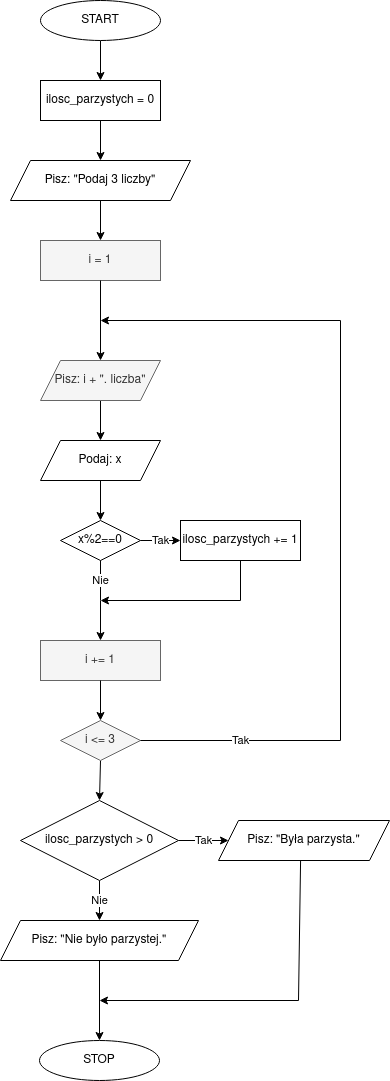

The diagram above was exported from draw.io. Its source (the exported page's mxGraphModel, read from the mxfile embedded in the PNG):
<mxGraphModel dx="1350" dy="1933" grid="1" gridSize="10" guides="1" tooltips="1" connect="1" arrows="1" fold="1" page="1" pageScale="1" pageWidth="827" pageHeight="1169" math="0" shadow="0">
  <root>
    <mxCell id="WIyWlLk6GJQsqaUBKTNV-0" />
    <mxCell id="WIyWlLk6GJQsqaUBKTNV-1" parent="WIyWlLk6GJQsqaUBKTNV-0" />
    <mxCell id="QZquw_0s9aviOwRqsKBP-5" value="" style="edgeStyle=orthogonalEdgeStyle;rounded=0;orthogonalLoop=1;jettySize=auto;html=1;" parent="WIyWlLk6GJQsqaUBKTNV-1" source="QZquw_0s9aviOwRqsKBP-2" target="QZquw_0s9aviOwRqsKBP-4" edge="1">
      <mxGeometry relative="1" as="geometry" />
    </mxCell>
    <mxCell id="QZquw_0s9aviOwRqsKBP-2" value="START" style="ellipse;whiteSpace=wrap;html=1;" parent="WIyWlLk6GJQsqaUBKTNV-1" vertex="1">
      <mxGeometry x="340" y="-480" width="120" height="40" as="geometry" />
    </mxCell>
    <mxCell id="QZquw_0s9aviOwRqsKBP-7" value="" style="edgeStyle=orthogonalEdgeStyle;rounded=0;orthogonalLoop=1;jettySize=auto;html=1;" parent="WIyWlLk6GJQsqaUBKTNV-1" source="QZquw_0s9aviOwRqsKBP-4" target="QZquw_0s9aviOwRqsKBP-6" edge="1">
      <mxGeometry relative="1" as="geometry" />
    </mxCell>
    <mxCell id="QZquw_0s9aviOwRqsKBP-4" value="&lt;div&gt;ilosc_parzystych = 0&lt;/div&gt;" style="whiteSpace=wrap;html=1;" parent="WIyWlLk6GJQsqaUBKTNV-1" vertex="1">
      <mxGeometry x="340" y="-400" width="120" height="40" as="geometry" />
    </mxCell>
    <mxCell id="QZquw_0s9aviOwRqsKBP-6" value="Pisz: &quot;Podaj 3 liczby&quot;" style="shape=parallelogram;perimeter=parallelogramPerimeter;whiteSpace=wrap;html=1;fixedSize=1;" parent="WIyWlLk6GJQsqaUBKTNV-1" vertex="1">
      <mxGeometry x="310" y="-320" width="180" height="40" as="geometry" />
    </mxCell>
    <mxCell id="QZquw_0s9aviOwRqsKBP-11" value="" style="edgeStyle=orthogonalEdgeStyle;rounded=0;orthogonalLoop=1;jettySize=auto;html=1;" parent="WIyWlLk6GJQsqaUBKTNV-1" source="QZquw_0s9aviOwRqsKBP-8" target="QZquw_0s9aviOwRqsKBP-10" edge="1">
      <mxGeometry relative="1" as="geometry" />
    </mxCell>
    <mxCell id="QZquw_0s9aviOwRqsKBP-8" value="Pisz: i + &quot;. liczba&quot;" style="shape=parallelogram;perimeter=parallelogramPerimeter;whiteSpace=wrap;html=1;fixedSize=1;fillColor=#f5f5f5;fontColor=#333333;strokeColor=#666666;" parent="WIyWlLk6GJQsqaUBKTNV-1" vertex="1">
      <mxGeometry x="340" y="-120" width="120" height="40" as="geometry" />
    </mxCell>
    <mxCell id="QZquw_0s9aviOwRqsKBP-13" value="" style="edgeStyle=orthogonalEdgeStyle;rounded=0;orthogonalLoop=1;jettySize=auto;html=1;" parent="WIyWlLk6GJQsqaUBKTNV-1" source="QZquw_0s9aviOwRqsKBP-10" target="QZquw_0s9aviOwRqsKBP-12" edge="1">
      <mxGeometry relative="1" as="geometry" />
    </mxCell>
    <mxCell id="QZquw_0s9aviOwRqsKBP-10" value="Podaj: x" style="shape=parallelogram;perimeter=parallelogramPerimeter;whiteSpace=wrap;html=1;fixedSize=1;" parent="WIyWlLk6GJQsqaUBKTNV-1" vertex="1">
      <mxGeometry x="340" y="-40" width="120" height="40" as="geometry" />
    </mxCell>
    <mxCell id="QZquw_0s9aviOwRqsKBP-15" value="Tak" style="edgeStyle=orthogonalEdgeStyle;rounded=0;orthogonalLoop=1;jettySize=auto;html=1;" parent="WIyWlLk6GJQsqaUBKTNV-1" source="QZquw_0s9aviOwRqsKBP-12" target="QZquw_0s9aviOwRqsKBP-14" edge="1">
      <mxGeometry relative="1" as="geometry" />
    </mxCell>
    <mxCell id="QZquw_0s9aviOwRqsKBP-12" value="x%2==0" style="rhombus;whiteSpace=wrap;html=1;" parent="WIyWlLk6GJQsqaUBKTNV-1" vertex="1">
      <mxGeometry x="360" y="40" width="80" height="40" as="geometry" />
    </mxCell>
    <mxCell id="QZquw_0s9aviOwRqsKBP-38" value="" style="edgeStyle=orthogonalEdgeStyle;rounded=0;orthogonalLoop=1;jettySize=auto;html=1;endArrow=classic;endFill=1;" parent="WIyWlLk6GJQsqaUBKTNV-1" source="QZquw_0s9aviOwRqsKBP-14" edge="1">
      <mxGeometry relative="1" as="geometry">
        <mxPoint x="400" y="120" as="targetPoint" />
        <Array as="points">
          <mxPoint x="540" y="120" />
        </Array>
      </mxGeometry>
    </mxCell>
    <mxCell id="QZquw_0s9aviOwRqsKBP-14" value="&lt;div&gt;ilosc_parzystych += 1&lt;/div&gt;" style="whiteSpace=wrap;html=1;" parent="WIyWlLk6GJQsqaUBKTNV-1" vertex="1">
      <mxGeometry x="480" y="40" width="120" height="40" as="geometry" />
    </mxCell>
    <mxCell id="QZquw_0s9aviOwRqsKBP-44" value="&lt;div&gt;Nie&lt;/div&gt;" style="endArrow=none;html=1;rounded=0;entryX=0.5;entryY=1;entryDx=0;entryDy=0;" parent="WIyWlLk6GJQsqaUBKTNV-1" target="QZquw_0s9aviOwRqsKBP-12" edge="1">
      <mxGeometry width="50" height="50" relative="1" as="geometry">
        <mxPoint x="400" y="120" as="sourcePoint" />
        <mxPoint x="400" y="70" as="targetPoint" />
      </mxGeometry>
    </mxCell>
    <mxCell id="QZquw_0s9aviOwRqsKBP-90" value="&lt;div&gt;Tak&lt;/div&gt;" style="edgeStyle=orthogonalEdgeStyle;rounded=0;orthogonalLoop=1;jettySize=auto;html=1;endArrow=classic;endFill=1;" parent="WIyWlLk6GJQsqaUBKTNV-1" source="QZquw_0s9aviOwRqsKBP-86" target="QZquw_0s9aviOwRqsKBP-89" edge="1">
      <mxGeometry relative="1" as="geometry" />
    </mxCell>
    <mxCell id="QZquw_0s9aviOwRqsKBP-92" value="&lt;div&gt;Nie&lt;/div&gt;" style="edgeStyle=orthogonalEdgeStyle;rounded=0;orthogonalLoop=1;jettySize=auto;html=1;endArrow=classic;endFill=1;" parent="WIyWlLk6GJQsqaUBKTNV-1" source="QZquw_0s9aviOwRqsKBP-86" target="QZquw_0s9aviOwRqsKBP-91" edge="1">
      <mxGeometry relative="1" as="geometry" />
    </mxCell>
    <mxCell id="QZquw_0s9aviOwRqsKBP-86" value="ilosc_parzystych &amp;gt; 0" style="rhombus;whiteSpace=wrap;html=1;" parent="WIyWlLk6GJQsqaUBKTNV-1" vertex="1">
      <mxGeometry x="320" y="320" width="158" height="80" as="geometry" />
    </mxCell>
    <mxCell id="QZquw_0s9aviOwRqsKBP-88" value="" style="endArrow=classic;html=1;rounded=0;exitX=0.5;exitY=1;exitDx=0;exitDy=0;entryX=0.5;entryY=0;entryDx=0;entryDy=0;" parent="WIyWlLk6GJQsqaUBKTNV-1" edge="1" target="QZquw_0s9aviOwRqsKBP-86" source="zJzuO3XWx8O8S3gSLKRD-4">
      <mxGeometry width="50" height="50" relative="1" as="geometry">
        <mxPoint x="398.95000000000005" y="300" as="sourcePoint" />
        <mxPoint x="398.95000000000005" y="340" as="targetPoint" />
      </mxGeometry>
    </mxCell>
    <mxCell id="QZquw_0s9aviOwRqsKBP-89" value="Pisz: &quot;Była parzysta.&quot;" style="shape=parallelogram;perimeter=parallelogramPerimeter;whiteSpace=wrap;html=1;fixedSize=1;" parent="WIyWlLk6GJQsqaUBKTNV-1" vertex="1">
      <mxGeometry x="518" y="340" width="171" height="40" as="geometry" />
    </mxCell>
    <mxCell id="QZquw_0s9aviOwRqsKBP-91" value="Pisz: &quot;Nie było parzystej.&quot;" style="shape=parallelogram;perimeter=parallelogramPerimeter;whiteSpace=wrap;html=1;fixedSize=1;" parent="WIyWlLk6GJQsqaUBKTNV-1" vertex="1">
      <mxGeometry x="300" y="440" width="198" height="40" as="geometry" />
    </mxCell>
    <mxCell id="QZquw_0s9aviOwRqsKBP-94" value="" style="endArrow=classic;html=1;rounded=0;exitX=0.48;exitY=1.007;exitDx=0;exitDy=0;exitPerimeter=0;" parent="WIyWlLk6GJQsqaUBKTNV-1" source="QZquw_0s9aviOwRqsKBP-89" edge="1">
      <mxGeometry width="50" height="50" relative="1" as="geometry">
        <mxPoint x="508" y="570" as="sourcePoint" />
        <mxPoint x="399" y="520" as="targetPoint" />
        <Array as="points">
          <mxPoint x="598" y="520" />
        </Array>
      </mxGeometry>
    </mxCell>
    <mxCell id="QZquw_0s9aviOwRqsKBP-95" value="" style="endArrow=classic;html=1;rounded=0;exitX=0.5;exitY=1;exitDx=0;exitDy=0;" parent="WIyWlLk6GJQsqaUBKTNV-1" source="QZquw_0s9aviOwRqsKBP-91" edge="1">
      <mxGeometry width="50" height="50" relative="1" as="geometry">
        <mxPoint x="508" y="570" as="sourcePoint" />
        <mxPoint x="399" y="560" as="targetPoint" />
      </mxGeometry>
    </mxCell>
    <mxCell id="QZquw_0s9aviOwRqsKBP-96" value="STOP" style="ellipse;whiteSpace=wrap;html=1;" parent="WIyWlLk6GJQsqaUBKTNV-1" vertex="1">
      <mxGeometry x="339" y="560" width="120" height="40" as="geometry" />
    </mxCell>
    <mxCell id="zJzuO3XWx8O8S3gSLKRD-0" value="&lt;div&gt;i = 1&lt;/div&gt;" style="rounded=0;whiteSpace=wrap;html=1;fillColor=#f5f5f5;fontColor=#333333;strokeColor=#666666;" vertex="1" parent="WIyWlLk6GJQsqaUBKTNV-1">
      <mxGeometry x="340" y="-240" width="120" height="40" as="geometry" />
    </mxCell>
    <mxCell id="zJzuO3XWx8O8S3gSLKRD-1" value="" style="endArrow=classic;html=1;rounded=0;exitX=0.5;exitY=1;exitDx=0;exitDy=0;entryX=0.5;entryY=0;entryDx=0;entryDy=0;" edge="1" parent="WIyWlLk6GJQsqaUBKTNV-1" source="QZquw_0s9aviOwRqsKBP-6" target="zJzuO3XWx8O8S3gSLKRD-0">
      <mxGeometry width="50" height="50" relative="1" as="geometry">
        <mxPoint x="660" y="-60" as="sourcePoint" />
        <mxPoint x="710" y="-110" as="targetPoint" />
      </mxGeometry>
    </mxCell>
    <mxCell id="zJzuO3XWx8O8S3gSLKRD-2" value="" style="endArrow=classic;html=1;rounded=0;exitX=0.5;exitY=1;exitDx=0;exitDy=0;entryX=0.5;entryY=0;entryDx=0;entryDy=0;" edge="1" parent="WIyWlLk6GJQsqaUBKTNV-1" source="zJzuO3XWx8O8S3gSLKRD-0" target="QZquw_0s9aviOwRqsKBP-8">
      <mxGeometry width="50" height="50" relative="1" as="geometry">
        <mxPoint x="660" y="-60" as="sourcePoint" />
        <mxPoint x="710" y="-110" as="targetPoint" />
      </mxGeometry>
    </mxCell>
    <mxCell id="zJzuO3XWx8O8S3gSLKRD-3" value="" style="endArrow=classic;html=1;rounded=0;" edge="1" parent="WIyWlLk6GJQsqaUBKTNV-1" target="zJzuO3XWx8O8S3gSLKRD-6">
      <mxGeometry width="50" height="50" relative="1" as="geometry">
        <mxPoint x="400" y="120" as="sourcePoint" />
        <mxPoint x="400" y="160" as="targetPoint" />
      </mxGeometry>
    </mxCell>
    <mxCell id="zJzuO3XWx8O8S3gSLKRD-4" value="&lt;div&gt;i &amp;lt;= 3&lt;/div&gt;" style="rhombus;whiteSpace=wrap;html=1;fillColor=#f5f5f5;fontColor=#333333;strokeColor=#666666;" vertex="1" parent="WIyWlLk6GJQsqaUBKTNV-1">
      <mxGeometry x="360" y="240" width="80" height="40" as="geometry" />
    </mxCell>
    <mxCell id="zJzuO3XWx8O8S3gSLKRD-5" value="&lt;div&gt;Tak&lt;/div&gt;" style="endArrow=none;html=1;rounded=0;exitX=1;exitY=0.5;exitDx=0;exitDy=0;endFill=0;" edge="1" parent="WIyWlLk6GJQsqaUBKTNV-1" source="zJzuO3XWx8O8S3gSLKRD-4">
      <mxGeometry width="50" height="50" relative="1" as="geometry">
        <mxPoint x="660" y="130" as="sourcePoint" />
        <mxPoint x="640" y="260" as="targetPoint" />
      </mxGeometry>
    </mxCell>
    <mxCell id="zJzuO3XWx8O8S3gSLKRD-6" value="i += 1" style="rounded=0;whiteSpace=wrap;html=1;fillColor=#f5f5f5;fontColor=#333333;strokeColor=#666666;" vertex="1" parent="WIyWlLk6GJQsqaUBKTNV-1">
      <mxGeometry x="340" y="160" width="120" height="40" as="geometry" />
    </mxCell>
    <mxCell id="zJzuO3XWx8O8S3gSLKRD-8" value="" style="endArrow=classic;html=1;rounded=0;exitX=0.5;exitY=1;exitDx=0;exitDy=0;entryX=0.5;entryY=0;entryDx=0;entryDy=0;" edge="1" parent="WIyWlLk6GJQsqaUBKTNV-1" source="zJzuO3XWx8O8S3gSLKRD-6" target="zJzuO3XWx8O8S3gSLKRD-4">
      <mxGeometry width="50" height="50" relative="1" as="geometry">
        <mxPoint x="660" y="130" as="sourcePoint" />
        <mxPoint x="710" y="80" as="targetPoint" />
      </mxGeometry>
    </mxCell>
    <mxCell id="zJzuO3XWx8O8S3gSLKRD-9" value="" style="endArrow=classic;html=1;rounded=0;" edge="1" parent="WIyWlLk6GJQsqaUBKTNV-1">
      <mxGeometry width="50" height="50" relative="1" as="geometry">
        <mxPoint x="640" y="260" as="sourcePoint" />
        <mxPoint x="400" y="-160" as="targetPoint" />
        <Array as="points">
          <mxPoint x="640" y="-160" />
        </Array>
      </mxGeometry>
    </mxCell>
  </root>
</mxGraphModel>